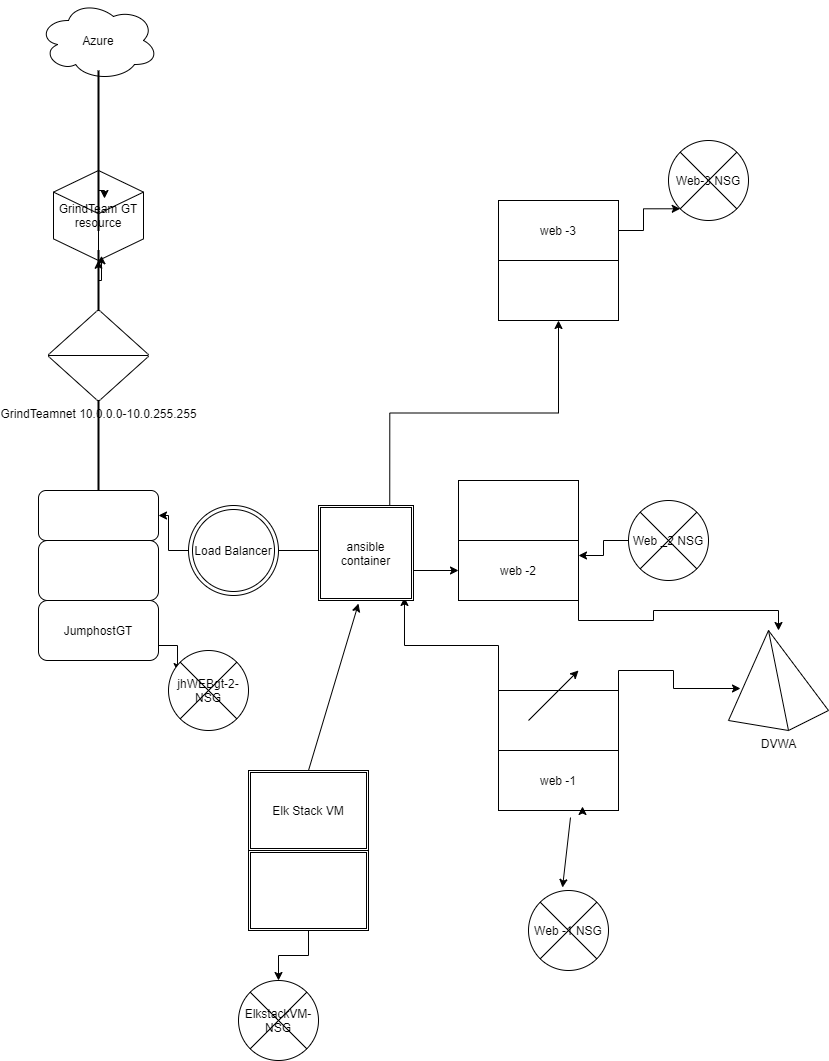

The diagram above was exported from draw.io. Its source (the exported page's mxGraphModel, read from the mxfile embedded in the PNG):
<mxGraphModel dx="852" dy="494" grid="1" gridSize="10" guides="1" tooltips="1" connect="1" arrows="1" fold="1" page="1" pageScale="1" pageWidth="850" pageHeight="1100" math="0" shadow="0">
  <root>
    <object label="" id="0">
      <mxCell />
    </object>
    <mxCell id="1" parent="0" />
    <mxCell id="aI1xOFrIRYfNmu1N9Br_-28" style="edgeStyle=orthogonalEdgeStyle;rounded=0;orthogonalLoop=1;jettySize=auto;html=1;exitX=1;exitY=0.5;exitDx=0;exitDy=0;entryX=0;entryY=0.5;entryDx=0;entryDy=0;" parent="1" source="aI1xOFrIRYfNmu1N9Br_-57" target="aI1xOFrIRYfNmu1N9Br_-19" edge="1">
      <mxGeometry relative="1" as="geometry" />
    </mxCell>
    <mxCell id="aI1xOFrIRYfNmu1N9Br_-1" value="" style="rounded=1;whiteSpace=wrap;html=1;" parent="1" vertex="1">
      <mxGeometry x="50" y="540" width="120" height="60" as="geometry" />
    </mxCell>
    <mxCell id="AcKdKIbdvcV_N7q0XEn0-6" style="edgeStyle=orthogonalEdgeStyle;rounded=0;orthogonalLoop=1;jettySize=auto;html=1;exitX=1;exitY=0.75;exitDx=0;exitDy=0;entryX=0.113;entryY=0.263;entryDx=0;entryDy=0;entryPerimeter=0;" parent="1" source="aI1xOFrIRYfNmu1N9Br_-2" target="aI1xOFrIRYfNmu1N9Br_-41" edge="1">
      <mxGeometry relative="1" as="geometry" />
    </mxCell>
    <mxCell id="aI1xOFrIRYfNmu1N9Br_-2" value="JumphostGT" style="rounded=1;whiteSpace=wrap;html=1;" parent="1" vertex="1">
      <mxGeometry x="50" y="600" width="120" height="60" as="geometry" />
    </mxCell>
    <mxCell id="aI1xOFrIRYfNmu1N9Br_-3" value="" style="rounded=1;whiteSpace=wrap;html=1;" parent="1" vertex="1">
      <mxGeometry x="50" y="490" width="120" height="50" as="geometry" />
    </mxCell>
    <mxCell id="aI1xOFrIRYfNmu1N9Br_-16" value="web -1" style="rounded=0;whiteSpace=wrap;html=1;" parent="1" vertex="1">
      <mxGeometry x="510" y="750" width="120" height="60" as="geometry" />
    </mxCell>
    <mxCell id="aI1xOFrIRYfNmu1N9Br_-67" style="edgeStyle=orthogonalEdgeStyle;rounded=0;orthogonalLoop=1;jettySize=auto;html=1;exitX=1;exitY=0;exitDx=0;exitDy=0;entryX=0.12;entryY=0.58;entryDx=0;entryDy=0;entryPerimeter=0;" parent="1" source="aI1xOFrIRYfNmu1N9Br_-17" target="aI1xOFrIRYfNmu1N9Br_-66" edge="1">
      <mxGeometry relative="1" as="geometry" />
    </mxCell>
    <mxCell id="AcKdKIbdvcV_N7q0XEn0-10" style="edgeStyle=orthogonalEdgeStyle;rounded=0;orthogonalLoop=1;jettySize=auto;html=1;exitX=0;exitY=0;exitDx=0;exitDy=0;entryX=0.905;entryY=0.968;entryDx=0;entryDy=0;entryPerimeter=0;" parent="1" source="aI1xOFrIRYfNmu1N9Br_-17" target="aI1xOFrIRYfNmu1N9Br_-59" edge="1">
      <mxGeometry relative="1" as="geometry" />
    </mxCell>
    <mxCell id="aI1xOFrIRYfNmu1N9Br_-17" value="" style="rounded=0;whiteSpace=wrap;html=1;" parent="1" vertex="1">
      <mxGeometry x="510" y="690" width="120" height="60" as="geometry" />
    </mxCell>
    <mxCell id="aI1xOFrIRYfNmu1N9Br_-18" value="" style="rounded=0;whiteSpace=wrap;html=1;" parent="1" vertex="1">
      <mxGeometry x="470" y="480" width="120" height="60" as="geometry" />
    </mxCell>
    <mxCell id="aI1xOFrIRYfNmu1N9Br_-68" style="edgeStyle=orthogonalEdgeStyle;rounded=0;orthogonalLoop=1;jettySize=auto;html=1;exitX=1;exitY=1;exitDx=0;exitDy=0;" parent="1" source="aI1xOFrIRYfNmu1N9Br_-19" target="aI1xOFrIRYfNmu1N9Br_-66" edge="1">
      <mxGeometry relative="1" as="geometry" />
    </mxCell>
    <mxCell id="aI1xOFrIRYfNmu1N9Br_-19" value="web -2" style="rounded=0;whiteSpace=wrap;html=1;" parent="1" vertex="1">
      <mxGeometry x="470" y="540" width="120" height="60" as="geometry" />
    </mxCell>
    <mxCell id="aI1xOFrIRYfNmu1N9Br_-22" value="Azure" style="ellipse;shape=cloud;whiteSpace=wrap;html=1;" parent="1" vertex="1">
      <mxGeometry x="50" width="120" height="80" as="geometry" />
    </mxCell>
    <mxCell id="aI1xOFrIRYfNmu1N9Br_-23" value="GrindTeam GT resource" style="html=1;whiteSpace=wrap;shape=isoCube2;backgroundOutline=1;isoAngle=15;" parent="1" vertex="1">
      <mxGeometry x="65" y="170" width="90" height="90" as="geometry" />
    </mxCell>
    <mxCell id="aI1xOFrIRYfNmu1N9Br_-24" value="" style="line;strokeWidth=2;direction=south;html=1;" parent="1" vertex="1">
      <mxGeometry x="105" y="70" width="10" height="160" as="geometry" />
    </mxCell>
    <mxCell id="aI1xOFrIRYfNmu1N9Br_-47" style="edgeStyle=orthogonalEdgeStyle;rounded=0;orthogonalLoop=1;jettySize=auto;html=1;exitX=0.25;exitY=0.5;exitDx=0;exitDy=0;exitPerimeter=0;" parent="1" source="aI1xOFrIRYfNmu1N9Br_-31" edge="1">
      <mxGeometry relative="1" as="geometry">
        <mxPoint x="110" y="265" as="targetPoint" />
      </mxGeometry>
    </mxCell>
    <mxCell id="aI1xOFrIRYfNmu1N9Br_-31" value="" style="line;strokeWidth=2;direction=south;html=1;" parent="1" vertex="1">
      <mxGeometry x="105" y="250" width="10" height="60" as="geometry" />
    </mxCell>
    <mxCell id="aI1xOFrIRYfNmu1N9Br_-33" style="edgeStyle=orthogonalEdgeStyle;rounded=0;orthogonalLoop=1;jettySize=auto;html=1;exitX=0;exitY=0.5;exitDx=0;exitDy=0;exitPerimeter=0;entryX=0.088;entryY=0.2;entryDx=0;entryDy=0;entryPerimeter=0;" parent="1" source="aI1xOFrIRYfNmu1N9Br_-31" target="aI1xOFrIRYfNmu1N9Br_-31" edge="1">
      <mxGeometry relative="1" as="geometry">
        <Array as="points">
          <mxPoint x="113" y="280" />
        </Array>
      </mxGeometry>
    </mxCell>
    <mxCell id="aI1xOFrIRYfNmu1N9Br_-34" style="edgeStyle=orthogonalEdgeStyle;rounded=0;orthogonalLoop=1;jettySize=auto;html=1;entryX=0.163;entryY=0.5;entryDx=0;entryDy=0;entryPerimeter=0;" parent="1" target="aI1xOFrIRYfNmu1N9Br_-31" edge="1">
      <mxGeometry relative="1" as="geometry">
        <mxPoint x="110" y="280" as="sourcePoint" />
        <Array as="points">
          <mxPoint x="110" y="306" />
          <mxPoint x="110" y="306" />
        </Array>
      </mxGeometry>
    </mxCell>
    <mxCell id="aI1xOFrIRYfNmu1N9Br_-37" style="edgeStyle=orthogonalEdgeStyle;rounded=0;orthogonalLoop=1;jettySize=auto;html=1;exitX=0.75;exitY=0.5;exitDx=0;exitDy=0;exitPerimeter=0;entryX=0.8;entryY=-0.1;entryDx=0;entryDy=0;entryPerimeter=0;" parent="1" source="aI1xOFrIRYfNmu1N9Br_-24" target="aI1xOFrIRYfNmu1N9Br_-24" edge="1">
      <mxGeometry relative="1" as="geometry" />
    </mxCell>
    <mxCell id="aI1xOFrIRYfNmu1N9Br_-41" value="jhWEBgt-2-NSG" style="shape=sumEllipse;perimeter=ellipsePerimeter;whiteSpace=wrap;html=1;backgroundOutline=1;" parent="1" vertex="1">
      <mxGeometry x="180" y="650" width="80" height="80" as="geometry" />
    </mxCell>
    <mxCell id="aI1xOFrIRYfNmu1N9Br_-44" value="Web-3 NSG" style="shape=sumEllipse;perimeter=ellipsePerimeter;whiteSpace=wrap;html=1;backgroundOutline=1;" parent="1" vertex="1">
      <mxGeometry x="680" y="140" width="80" height="80" as="geometry" />
    </mxCell>
    <mxCell id="aI1xOFrIRYfNmu1N9Br_-48" value="GrindTeamnet 10.0.0.0-10.0.255.255" style="verticalLabelPosition=bottom;verticalAlign=top;html=1;shape=mxgraph.flowchart.sort;" parent="1" vertex="1">
      <mxGeometry x="60" y="310" width="100" height="90" as="geometry" />
    </mxCell>
    <mxCell id="aI1xOFrIRYfNmu1N9Br_-51" value="" style="line;strokeWidth=2;direction=south;html=1;" parent="1" vertex="1">
      <mxGeometry x="105" y="400" width="10" height="90" as="geometry" />
    </mxCell>
    <mxCell id="aI1xOFrIRYfNmu1N9Br_-53" style="edgeStyle=orthogonalEdgeStyle;rounded=0;orthogonalLoop=1;jettySize=auto;html=1;entryX=1;entryY=0.25;entryDx=0;entryDy=0;" parent="1" source="aI1xOFrIRYfNmu1N9Br_-52" target="aI1xOFrIRYfNmu1N9Br_-19" edge="1">
      <mxGeometry relative="1" as="geometry" />
    </mxCell>
    <mxCell id="aI1xOFrIRYfNmu1N9Br_-52" value="Web _2 NSG" style="shape=sumEllipse;perimeter=ellipsePerimeter;whiteSpace=wrap;html=1;backgroundOutline=1;" parent="1" vertex="1">
      <mxGeometry x="640" y="500" width="80" height="80" as="geometry" />
    </mxCell>
    <mxCell id="aI1xOFrIRYfNmu1N9Br_-54" value="Web -1 NSG" style="shape=sumEllipse;perimeter=ellipsePerimeter;whiteSpace=wrap;html=1;backgroundOutline=1;" parent="1" vertex="1">
      <mxGeometry x="540" y="890" width="80" height="80" as="geometry" />
    </mxCell>
    <mxCell id="AcKdKIbdvcV_N7q0XEn0-7" value="" style="edgeStyle=orthogonalEdgeStyle;rounded=0;orthogonalLoop=1;jettySize=auto;html=1;" parent="1" source="aI1xOFrIRYfNmu1N9Br_-57" target="aI1xOFrIRYfNmu1N9Br_-3" edge="1">
      <mxGeometry relative="1" as="geometry" />
    </mxCell>
    <mxCell id="aI1xOFrIRYfNmu1N9Br_-57" value="Load Balancer" style="ellipse;shape=doubleEllipse;whiteSpace=wrap;html=1;aspect=fixed;" parent="1" vertex="1">
      <mxGeometry x="200" y="505" width="90" height="90" as="geometry" />
    </mxCell>
    <mxCell id="AcKdKIbdvcV_N7q0XEn0-9" style="edgeStyle=orthogonalEdgeStyle;rounded=0;orthogonalLoop=1;jettySize=auto;html=1;exitX=0.75;exitY=0;exitDx=0;exitDy=0;" parent="1" source="aI1xOFrIRYfNmu1N9Br_-59" target="aI1xOFrIRYfNmu1N9Br_-20" edge="1">
      <mxGeometry relative="1" as="geometry" />
    </mxCell>
    <mxCell id="aI1xOFrIRYfNmu1N9Br_-59" value="ansible container" style="shape=ext;double=1;whiteSpace=wrap;html=1;aspect=fixed;" parent="1" vertex="1">
      <mxGeometry x="330" y="505" width="95" height="95" as="geometry" />
    </mxCell>
    <mxCell id="aI1xOFrIRYfNmu1N9Br_-61" value="Elk Stack VM" style="shape=ext;double=1;rounded=0;whiteSpace=wrap;html=1;" parent="1" vertex="1">
      <mxGeometry x="260" y="770" width="120" height="80" as="geometry" />
    </mxCell>
    <mxCell id="AcKdKIbdvcV_N7q0XEn0-14" value="" style="edgeStyle=orthogonalEdgeStyle;rounded=0;orthogonalLoop=1;jettySize=auto;html=1;" parent="1" source="aI1xOFrIRYfNmu1N9Br_-62" target="aI1xOFrIRYfNmu1N9Br_-64" edge="1">
      <mxGeometry relative="1" as="geometry" />
    </mxCell>
    <mxCell id="aI1xOFrIRYfNmu1N9Br_-62" value="" style="shape=ext;double=1;rounded=0;whiteSpace=wrap;html=1;" parent="1" vertex="1">
      <mxGeometry x="260" y="850" width="120" height="80" as="geometry" />
    </mxCell>
    <mxCell id="aI1xOFrIRYfNmu1N9Br_-64" value="ElkstackVM-NSG" style="shape=sumEllipse;perimeter=ellipsePerimeter;whiteSpace=wrap;html=1;backgroundOutline=1;" parent="1" vertex="1">
      <mxGeometry x="250" y="980" width="80" height="80" as="geometry" />
    </mxCell>
    <mxCell id="aI1xOFrIRYfNmu1N9Br_-66" value="DVWA" style="verticalLabelPosition=bottom;verticalAlign=top;html=1;shape=mxgraph.basic.pyramid;dx1=0.4;dx2=0.6;dy1=0.9;dy2=0.8;" parent="1" vertex="1">
      <mxGeometry x="740" y="630" width="100" height="100" as="geometry" />
    </mxCell>
    <mxCell id="AcKdKIbdvcV_N7q0XEn0-8" style="edgeStyle=orthogonalEdgeStyle;rounded=0;orthogonalLoop=1;jettySize=auto;html=1;exitX=1;exitY=0.5;exitDx=0;exitDy=0;entryX=0;entryY=1;entryDx=0;entryDy=0;" parent="1" source="aI1xOFrIRYfNmu1N9Br_-21" target="aI1xOFrIRYfNmu1N9Br_-44" edge="1">
      <mxGeometry relative="1" as="geometry" />
    </mxCell>
    <mxCell id="aI1xOFrIRYfNmu1N9Br_-21" value="web -3" style="rounded=0;whiteSpace=wrap;html=1;" parent="1" vertex="1">
      <mxGeometry x="510" y="200" width="120" height="60" as="geometry" />
    </mxCell>
    <mxCell id="AcKdKIbdvcV_N7q0XEn0-2" value="" style="endArrow=block;startArrow=block;endFill=1;startFill=1;html=1;" parent="1" source="aI1xOFrIRYfNmu1N9Br_-20" target="aI1xOFrIRYfNmu1N9Br_-21" edge="1">
      <mxGeometry width="160" relative="1" as="geometry">
        <mxPoint x="302.5" y="389" as="sourcePoint" />
        <mxPoint x="427.5" y="389" as="targetPoint" />
      </mxGeometry>
    </mxCell>
    <mxCell id="aI1xOFrIRYfNmu1N9Br_-20" value="" style="rounded=0;whiteSpace=wrap;html=1;" parent="1" vertex="1">
      <mxGeometry x="510" y="260" width="120" height="60" as="geometry" />
    </mxCell>
    <mxCell id="AcKdKIbdvcV_N7q0XEn0-11" style="edgeStyle=orthogonalEdgeStyle;rounded=0;orthogonalLoop=1;jettySize=auto;html=1;exitX=0.75;exitY=1;exitDx=0;exitDy=0;entryX=0.7;entryY=0.933;entryDx=0;entryDy=0;entryPerimeter=0;" parent="1" source="aI1xOFrIRYfNmu1N9Br_-16" target="aI1xOFrIRYfNmu1N9Br_-16" edge="1">
      <mxGeometry relative="1" as="geometry" />
    </mxCell>
    <mxCell id="AcKdKIbdvcV_N7q0XEn0-12" value="" style="endArrow=classic;html=1;entryX=0.421;entryY=1.032;entryDx=0;entryDy=0;entryPerimeter=0;" parent="1" target="aI1xOFrIRYfNmu1N9Br_-59" edge="1">
      <mxGeometry width="50" height="50" relative="1" as="geometry">
        <mxPoint x="320" y="770" as="sourcePoint" />
        <mxPoint x="370" y="720" as="targetPoint" />
        <Array as="points">
          <mxPoint x="320" y="770" />
        </Array>
      </mxGeometry>
    </mxCell>
    <mxCell id="AcKdKIbdvcV_N7q0XEn0-13" value="" style="endArrow=classic;html=1;" parent="1" edge="1">
      <mxGeometry width="50" height="50" relative="1" as="geometry">
        <mxPoint x="540" y="720" as="sourcePoint" />
        <mxPoint x="590" y="670" as="targetPoint" />
      </mxGeometry>
    </mxCell>
    <mxCell id="AcKdKIbdvcV_N7q0XEn0-15" value="" style="endArrow=classic;html=1;entryX=0.425;entryY=-0.037;entryDx=0;entryDy=0;entryPerimeter=0;exitX=0.6;exitY=1.117;exitDx=0;exitDy=0;exitPerimeter=0;" parent="1" source="aI1xOFrIRYfNmu1N9Br_-16" target="aI1xOFrIRYfNmu1N9Br_-54" edge="1">
      <mxGeometry width="50" height="50" relative="1" as="geometry">
        <mxPoint x="580" y="820" as="sourcePoint" />
        <mxPoint x="610" y="810" as="targetPoint" />
      </mxGeometry>
    </mxCell>
  </root>
</mxGraphModel>